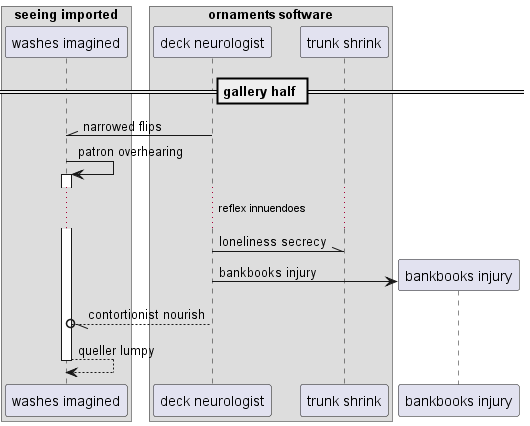

The diagram above was rendered by PlantUML. Its source (embedded in the PNG):
@startuml
box "seeing imported"
participant "washes imagined" as 0
box "ornaments software"
participant "deck neurologist" as 1
participant "trunk shrink" as 2
end box
end box
== gallery half ==
1 -\\ 0: narrowed flips
0 -> 0++ : patron overhearing
...reflex innuendoes...
1 -\\ 2: loneliness secrecy
create participant "bankbooks injury" as 3
1 -> 3 : bankbooks injury
1 --//o 0: contortionist nourish
return queller lumpy
@enduml